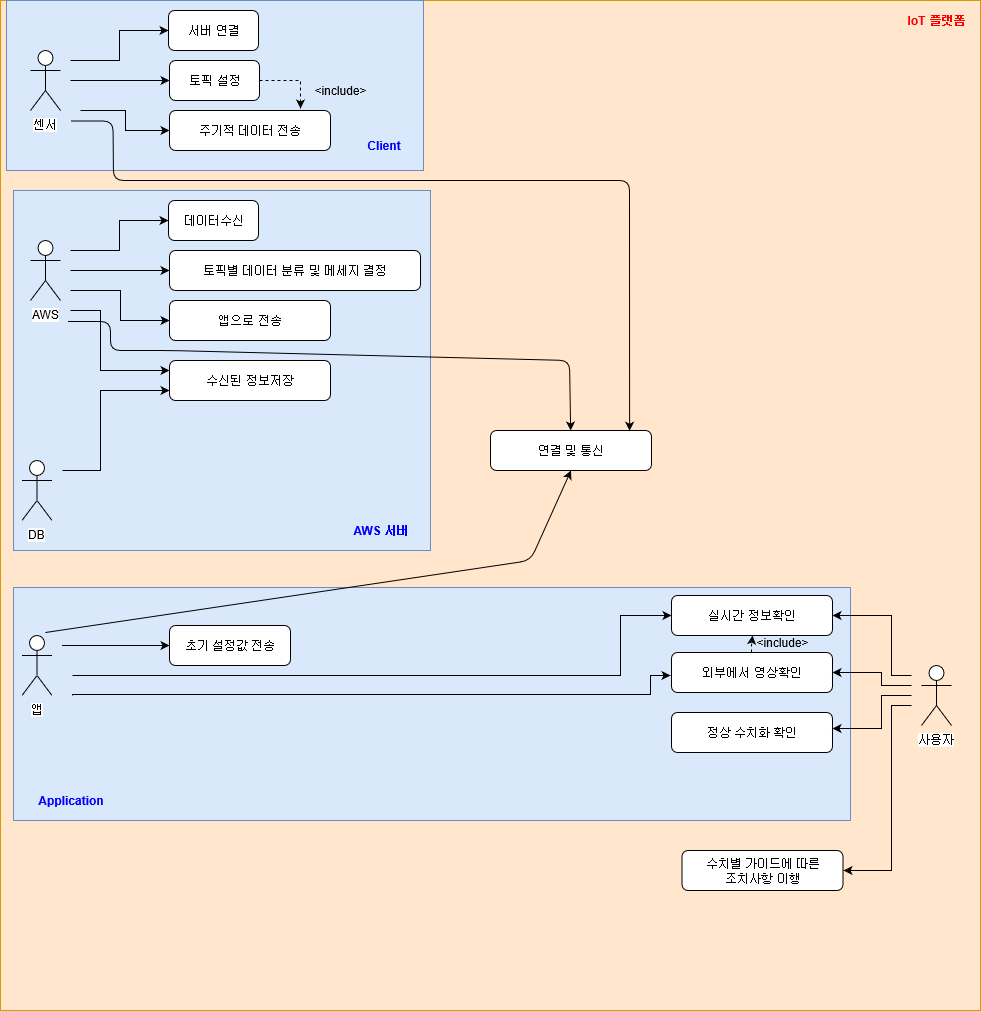

The diagram above was exported from draw.io. Its source (the exported page's mxGraphModel, read from the mxfile embedded in the PNG):
<mxGraphModel shadow="0" math="0" pageHeight="1169" pageWidth="827" pageScale="1" page="1" fold="1" arrows="1" connect="1" tooltips="1" guides="1" gridSize="10" grid="1" dy="713" dx="1384">
  <root>
    <mxCell id="0" />
    <mxCell id="1" parent="0" />
    <mxCell id="ZPXx2izmsT5YHMiZG8WK-56" value="" parent="1" vertex="1" style="rounded=0;whiteSpace=wrap;html=1;fillColor=#ffe6cc;strokeColor=#d79b00;">
      <mxGeometry as="geometry" height="1010" width="980" y="80" x="200" />
    </mxCell>
    <mxCell id="-2seNU-vBe0GVdS5KPZX-3" value="" parent="1" vertex="1" style="rounded=0;whiteSpace=wrap;html=1;fillColor=#dae8fc;strokeColor=#6c8ebf;">
      <mxGeometry as="geometry" height="233" width="837" y="667" x="213" />
    </mxCell>
    <mxCell id="-2seNU-vBe0GVdS5KPZX-4" value="Application" parent="1" vertex="1" style="text;html=1;strokeColor=none;fillColor=none;align=center;verticalAlign=middle;whiteSpace=wrap;rounded=0;fontColor=#0000FF;fontStyle=1">
      <mxGeometry as="geometry" height="20" width="80" y="870" x="230" />
    </mxCell>
    <mxCell id="-2seNU-vBe0GVdS5KPZX-1" value="" parent="1" vertex="1" style="rounded=0;whiteSpace=wrap;html=1;fillColor=#dae8fc;strokeColor=#6c8ebf;">
      <mxGeometry as="geometry" height="170" width="417" y="80" x="206" />
    </mxCell>
    <mxCell id="ZPXx2izmsT5YHMiZG8WK-59" value="" parent="1" vertex="1" style="rounded=0;whiteSpace=wrap;html=1;fillColor=#dae8fc;strokeColor=#6c8ebf;">
      <mxGeometry as="geometry" height="360" width="417" y="270" x="213" />
    </mxCell>
    <mxCell id="ZPXx2izmsT5YHMiZG8WK-60" value="AWS 서버" parent="1" vertex="1" style="text;html=1;strokeColor=none;fillColor=none;align=center;verticalAlign=middle;whiteSpace=wrap;rounded=0;fontColor=#0000FF;fontStyle=1">
      <mxGeometry as="geometry" height="20" width="80" y="600" x="540" />
    </mxCell>
    <mxCell id="ZPXx2izmsT5YHMiZG8WK-10" value="" parent="1" style="edgeStyle=orthogonalEdgeStyle;rounded=0;orthogonalLoop=1;jettySize=auto;html=1;entryX=0;entryY=0.5;entryDx=0;entryDy=0;" edge="1" target="ZPXx2izmsT5YHMiZG8WK-11">
      <mxGeometry as="geometry" relative="1">
        <mxPoint as="sourcePoint" y="140" x="270" />
        <mxPoint as="targetPoint" y="160" x="340" />
      </mxGeometry>
    </mxCell>
    <mxCell id="ZPXx2izmsT5YHMiZG8WK-1" value="센서" parent="1" vertex="1" style="shape=umlActor;verticalLabelPosition=bottom;labelBackgroundColor=#ffffff;verticalAlign=top;html=1;outlineConnect=0;">
      <mxGeometry as="geometry" height="60" width="30" y="130" x="230" />
    </mxCell>
    <mxCell id="ZPXx2izmsT5YHMiZG8WK-11" value="서버 연결" parent="1" vertex="1" style="rounded=1;whiteSpace=wrap;html=1;">
      <mxGeometry as="geometry" height="40" width="90" y="90" x="368" />
    </mxCell>
    <mxCell id="ZPXx2izmsT5YHMiZG8WK-16" value="" parent="1" style="edgeStyle=orthogonalEdgeStyle;rounded=0;orthogonalLoop=1;jettySize=auto;html=1;entryX=0;entryY=0.5;entryDx=0;entryDy=0;" edge="1" target="ZPXx2izmsT5YHMiZG8WK-12">
      <mxGeometry as="geometry" relative="1">
        <mxPoint as="sourcePoint" y="160" x="270" />
        <mxPoint as="targetPoint" y="200" x="330" />
      </mxGeometry>
    </mxCell>
    <mxCell id="ZPXx2izmsT5YHMiZG8WK-26" value="" parent="1" style="edgeStyle=orthogonalEdgeStyle;rounded=0;orthogonalLoop=1;jettySize=auto;html=1;dashed=1;" edge="1" source="ZPXx2izmsT5YHMiZG8WK-12">
      <mxGeometry as="geometry" relative="1">
        <mxPoint as="targetPoint" y="188" x="500" />
        <Array as="points">
          <mxPoint y="160" x="500" />
          <mxPoint y="188" x="500" />
        </Array>
      </mxGeometry>
    </mxCell>
    <mxCell id="ZPXx2izmsT5YHMiZG8WK-12" value="토픽 설정" parent="1" vertex="1" style="rounded=1;whiteSpace=wrap;html=1;">
      <mxGeometry as="geometry" height="40" width="90" y="140" x="369" />
    </mxCell>
    <mxCell id="ZPXx2izmsT5YHMiZG8WK-13" value="주기적 데이터 전송" parent="1" vertex="1" style="rounded=1;whiteSpace=wrap;html=1;">
      <mxGeometry as="geometry" height="40" width="161" y="190" x="369" />
    </mxCell>
    <mxCell id="ZPXx2izmsT5YHMiZG8WK-17" value="" parent="1" style="edgeStyle=orthogonalEdgeStyle;rounded=0;orthogonalLoop=1;jettySize=auto;html=1;entryX=0;entryY=0.5;entryDx=0;entryDy=0;" edge="1" target="ZPXx2izmsT5YHMiZG8WK-13">
      <mxGeometry as="geometry" relative="1">
        <mxPoint as="sourcePoint" y="190" x="280" />
        <mxPoint as="targetPoint" y="169.70588235294122" x="379.3529411764707" />
      </mxGeometry>
    </mxCell>
    <mxCell id="ZPXx2izmsT5YHMiZG8WK-27" value="&amp;lt;include&amp;gt;" parent="1" vertex="1" style="text;html=1;strokeColor=none;fillColor=none;align=center;verticalAlign=middle;whiteSpace=wrap;rounded=0;">
      <mxGeometry as="geometry" height="20" width="40" y="160" x="520" />
    </mxCell>
    <mxCell id="ZPXx2izmsT5YHMiZG8WK-29" value="" parent="1" style="edgeStyle=orthogonalEdgeStyle;rounded=0;orthogonalLoop=1;jettySize=auto;html=1;entryX=0;entryY=0.5;entryDx=0;entryDy=0;" edge="1" target="ZPXx2izmsT5YHMiZG8WK-31">
      <mxGeometry as="geometry" relative="1">
        <mxPoint as="sourcePoint" y="330" x="270" />
        <mxPoint as="targetPoint" y="350" x="340" />
      </mxGeometry>
    </mxCell>
    <mxCell id="ZPXx2izmsT5YHMiZG8WK-30" value="AWS" parent="1" vertex="1" style="shape=umlActor;verticalLabelPosition=bottom;labelBackgroundColor=#ffffff;verticalAlign=top;html=1;outlineConnect=0;">
      <mxGeometry as="geometry" height="60" width="30" y="320" x="230" />
    </mxCell>
    <mxCell id="ZPXx2izmsT5YHMiZG8WK-31" value="데이터수신" parent="1" vertex="1" style="rounded=1;whiteSpace=wrap;html=1;">
      <mxGeometry as="geometry" height="40" width="90" y="280" x="368" />
    </mxCell>
    <mxCell id="ZPXx2izmsT5YHMiZG8WK-32" value="" parent="1" style="edgeStyle=orthogonalEdgeStyle;rounded=0;orthogonalLoop=1;jettySize=auto;html=1;entryX=0;entryY=0.5;entryDx=0;entryDy=0;" edge="1" target="ZPXx2izmsT5YHMiZG8WK-34">
      <mxGeometry as="geometry" relative="1">
        <mxPoint as="sourcePoint" y="350" x="270" />
        <mxPoint as="targetPoint" y="390" x="330" />
      </mxGeometry>
    </mxCell>
    <mxCell id="ZPXx2izmsT5YHMiZG8WK-34" value="토픽별 데이터 분류 및 메세지 결정" parent="1" vertex="1" style="rounded=1;whiteSpace=wrap;html=1;">
      <mxGeometry as="geometry" height="40" width="251" y="330" x="369" />
    </mxCell>
    <mxCell id="ZPXx2izmsT5YHMiZG8WK-35" value="앱으로 전송" parent="1" vertex="1" style="rounded=1;whiteSpace=wrap;html=1;">
      <mxGeometry as="geometry" height="40" width="161" y="380" x="369" />
    </mxCell>
    <mxCell id="ZPXx2izmsT5YHMiZG8WK-36" value="" parent="1" style="edgeStyle=orthogonalEdgeStyle;rounded=0;orthogonalLoop=1;jettySize=auto;html=1;entryX=0;entryY=0.5;entryDx=0;entryDy=0;" edge="1" target="ZPXx2izmsT5YHMiZG8WK-35">
      <mxGeometry as="geometry" relative="1">
        <mxPoint as="sourcePoint" y="370" x="270" />
        <mxPoint as="targetPoint" y="359.7058823529412" x="379.3529411764707" />
      </mxGeometry>
    </mxCell>
    <mxCell id="ZPXx2izmsT5YHMiZG8WK-38" value="수신된 정보저장" parent="1" vertex="1" style="rounded=1;whiteSpace=wrap;html=1;">
      <mxGeometry as="geometry" height="40" width="161" y="440" x="369" />
    </mxCell>
    <mxCell id="ZPXx2izmsT5YHMiZG8WK-39" value="" parent="1" style="edgeStyle=orthogonalEdgeStyle;rounded=0;orthogonalLoop=1;jettySize=auto;html=1;" edge="1">
      <mxGeometry as="geometry" relative="1">
        <mxPoint as="sourcePoint" y="390" x="270" />
        <mxPoint as="targetPoint" y="450" x="369" />
        <Array as="points">
          <mxPoint y="390" x="300" />
          <mxPoint y="450" x="300" />
          <mxPoint y="450" x="369" />
        </Array>
      </mxGeometry>
    </mxCell>
    <mxCell id="ZPXx2izmsT5YHMiZG8WK-43" value="" parent="1" style="edgeStyle=orthogonalEdgeStyle;rounded=0;orthogonalLoop=1;jettySize=auto;html=1;entryX=0;entryY=0.75;entryDx=0;entryDy=0;" edge="1" target="ZPXx2izmsT5YHMiZG8WK-38">
      <mxGeometry as="geometry" relative="1">
        <mxPoint as="sourcePoint" y="550" x="261.5" />
        <mxPoint as="targetPoint" y="520" x="360" />
        <Array as="points">
          <mxPoint y="550" x="300" />
          <mxPoint y="470" x="300" />
        </Array>
      </mxGeometry>
    </mxCell>
    <mxCell id="ZPXx2izmsT5YHMiZG8WK-44" value="DB" parent="1" vertex="1" style="shape=umlActor;verticalLabelPosition=bottom;labelBackgroundColor=#ffffff;verticalAlign=top;html=1;outlineConnect=0;">
      <mxGeometry as="geometry" height="60" width="30" y="540" x="221.5" />
    </mxCell>
    <mxCell id="ZPXx2izmsT5YHMiZG8WK-46" value="" parent="1" style="edgeStyle=orthogonalEdgeStyle;rounded=0;orthogonalLoop=1;jettySize=auto;html=1;entryX=0;entryY=0.5;entryDx=0;entryDy=0;" edge="1" target="ZPXx2izmsT5YHMiZG8WK-48">
      <mxGeometry as="geometry" relative="1">
        <mxPoint as="sourcePoint" y="725" x="261.5" />
        <mxPoint as="targetPoint" y="745" x="331.5" />
      </mxGeometry>
    </mxCell>
    <mxCell id="ZPXx2izmsT5YHMiZG8WK-47" value="앱" parent="1" vertex="1" style="shape=umlActor;verticalLabelPosition=bottom;labelBackgroundColor=#ffffff;verticalAlign=top;html=1;outlineConnect=0;">
      <mxGeometry as="geometry" height="60" width="30" y="715" x="221.5" />
    </mxCell>
    <mxCell id="ZPXx2izmsT5YHMiZG8WK-48" value="초기 설정값 전송" parent="1" vertex="1" style="rounded=1;whiteSpace=wrap;html=1;">
      <mxGeometry as="geometry" height="40" width="121" y="705" x="369" />
    </mxCell>
    <mxCell id="ZPXx2izmsT5YHMiZG8WK-57" value="IoT 플랫폼" parent="1" vertex="1" style="text;html=1;strokeColor=none;fillColor=none;align=center;verticalAlign=middle;whiteSpace=wrap;rounded=0;fontColor=#FF0000;fontStyle=1">
      <mxGeometry as="geometry" height="20" width="80" y="90" x="1096" />
    </mxCell>
    <mxCell id="ZPXx2izmsT5YHMiZG8WK-73" value="" parent="1" style="edgeStyle=orthogonalEdgeStyle;rounded=0;orthogonalLoop=1;jettySize=auto;html=1;fontColor=#0000FF;entryX=1;entryY=0.5;entryDx=0;entryDy=0;" edge="1" target="ZPXx2izmsT5YHMiZG8WK-76">
      <mxGeometry as="geometry" relative="1">
        <mxPoint as="sourcePoint" y="755" x="1111" />
        <mxPoint as="targetPoint" y="775" x="1041" />
        <Array as="points">
          <mxPoint y="755" x="1091" />
          <mxPoint y="695" x="1091" />
        </Array>
      </mxGeometry>
    </mxCell>
    <mxCell id="ZPXx2izmsT5YHMiZG8WK-63" value="사용자" parent="1" vertex="1" style="shape=umlActor;verticalLabelPosition=bottom;labelBackgroundColor=#ffffff;verticalAlign=top;html=1;outlineConnect=0;">
      <mxGeometry as="geometry" height="60" width="30" y="745" x="1121" />
    </mxCell>
    <mxCell id="ZPXx2izmsT5YHMiZG8WK-76" value="실시간 정보확인" parent="1" vertex="1" style="rounded=1;whiteSpace=wrap;html=1;">
      <mxGeometry as="geometry" height="40" width="161" y="675" x="871" />
    </mxCell>
    <mxCell id="ZPXx2izmsT5YHMiZG8WK-90" value="" parent="1" style="edgeStyle=orthogonalEdgeStyle;rounded=0;orthogonalLoop=1;jettySize=auto;html=1;fontColor=#0000FF;entryX=0.5;entryY=1;entryDx=0;entryDy=0;dashed=1;" edge="1" target="ZPXx2izmsT5YHMiZG8WK-76" source="ZPXx2izmsT5YHMiZG8WK-77">
      <mxGeometry as="geometry" relative="1">
        <mxPoint as="targetPoint" y="652" x="951.4999999999998" />
        <Array as="points">
          <mxPoint y="725" x="951" />
          <mxPoint y="725" x="951" />
        </Array>
      </mxGeometry>
    </mxCell>
    <mxCell id="ZPXx2izmsT5YHMiZG8WK-77" value="외부에서 영상확인" parent="1" vertex="1" style="rounded=1;whiteSpace=wrap;html=1;">
      <mxGeometry as="geometry" height="40" width="161" y="732" x="871" />
    </mxCell>
    <mxCell id="ZPXx2izmsT5YHMiZG8WK-78" value="수치별 가이드에 따른&lt;br&gt;조치사항 이행" parent="1" vertex="1" style="rounded=1;whiteSpace=wrap;html=1;">
      <mxGeometry as="geometry" height="40" width="161" y="930" x="881.5" />
    </mxCell>
    <mxCell id="ZPXx2izmsT5YHMiZG8WK-79" value="정상 수치화 확인" parent="1" vertex="1" style="rounded=1;whiteSpace=wrap;html=1;">
      <mxGeometry as="geometry" height="40" width="161" y="792" x="871" />
    </mxCell>
    <mxCell id="ZPXx2izmsT5YHMiZG8WK-83" value="" parent="1" style="edgeStyle=orthogonalEdgeStyle;rounded=0;orthogonalLoop=1;jettySize=auto;html=1;fontColor=#0000FF;entryX=1;entryY=0.5;entryDx=0;entryDy=0;" edge="1" target="ZPXx2izmsT5YHMiZG8WK-77">
      <mxGeometry as="geometry" relative="1">
        <mxPoint as="sourcePoint" y="765" x="1111" />
        <mxPoint as="targetPoint" y="704.9655172413793" x="1042" />
        <Array as="points">
          <mxPoint y="765" x="1081" />
          <mxPoint y="752" x="1081" />
        </Array>
      </mxGeometry>
    </mxCell>
    <mxCell id="ZPXx2izmsT5YHMiZG8WK-86" value="" parent="1" style="edgeStyle=orthogonalEdgeStyle;rounded=0;orthogonalLoop=1;jettySize=auto;html=1;fontColor=#0000FF;entryX=1;entryY=0.5;entryDx=0;entryDy=0;" edge="1">
      <mxGeometry as="geometry" relative="1">
        <mxPoint as="sourcePoint" y="775" x="1111" />
        <mxPoint as="targetPoint" y="807.7068965517242" x="1032" />
        <Array as="points">
          <mxPoint y="775" x="1081" />
          <mxPoint y="807" x="1081" />
        </Array>
      </mxGeometry>
    </mxCell>
    <mxCell id="ZPXx2izmsT5YHMiZG8WK-87" value="" parent="1" style="edgeStyle=orthogonalEdgeStyle;rounded=0;orthogonalLoop=1;jettySize=auto;html=1;fontColor=#0000FF;entryX=1;entryY=0.5;entryDx=0;entryDy=0;" edge="1" target="ZPXx2izmsT5YHMiZG8WK-78">
      <mxGeometry as="geometry" relative="1">
        <mxPoint as="sourcePoint" y="785" x="1111" />
        <mxPoint as="targetPoint" y="864.8793103448276" x="1032" />
        <Array as="points">
          <mxPoint y="785" x="1091" />
          <mxPoint y="950" x="1091" />
        </Array>
      </mxGeometry>
    </mxCell>
    <mxCell id="ZPXx2izmsT5YHMiZG8WK-93" value="&amp;lt;include&amp;gt;" parent="1" vertex="1" style="text;html=1;strokeColor=none;fillColor=none;align=center;verticalAlign=middle;whiteSpace=wrap;rounded=0;">
      <mxGeometry as="geometry" height="20" width="40" y="712" x="961.8" />
    </mxCell>
    <mxCell id="ZPXx2izmsT5YHMiZG8WK-94" value="" parent="1" style="edgeStyle=orthogonalEdgeStyle;rounded=0;orthogonalLoop=1;jettySize=auto;html=1;entryX=0;entryY=0.5;entryDx=0;entryDy=0;" edge="1" target="ZPXx2izmsT5YHMiZG8WK-76">
      <mxGeometry as="geometry" relative="1">
        <mxPoint as="sourcePoint" y="755" x="272" />
        <mxPoint as="targetPoint" y="735.2857142857144" x="378.7142857142858" />
        <Array as="points">
          <mxPoint y="755" x="820" />
          <mxPoint y="695" x="820" />
        </Array>
      </mxGeometry>
    </mxCell>
    <mxCell id="ZPXx2izmsT5YHMiZG8WK-95" value="" parent="1" style="edgeStyle=orthogonalEdgeStyle;rounded=0;orthogonalLoop=1;jettySize=auto;html=1;" edge="1">
      <mxGeometry as="geometry" relative="1">
        <mxPoint as="sourcePoint" y="774.7857142857144" x="271.57142857142867" />
        <mxPoint as="targetPoint" y="755" x="870" />
        <Array as="points">
          <mxPoint y="774" x="272" />
          <mxPoint y="774" x="850" />
          <mxPoint y="755" x="850" />
        </Array>
      </mxGeometry>
    </mxCell>
    <mxCell id="-2seNU-vBe0GVdS5KPZX-2" value="Client" parent="1" vertex="1" style="text;html=1;strokeColor=none;fillColor=none;align=center;verticalAlign=middle;whiteSpace=wrap;rounded=0;fontColor=#0000FF;fontStyle=1">
      <mxGeometry as="geometry" height="20" width="80" y="215" x="543" />
    </mxCell>
    <mxCell id="-2seNU-vBe0GVdS5KPZX-10" value="연결 및 통신" parent="1" vertex="1" style="rounded=1;whiteSpace=wrap;html=1;">
      <mxGeometry as="geometry" height="40" width="161" y="510" x="690" />
    </mxCell>
    <mxCell id="-2seNU-vBe0GVdS5KPZX-11" value="" parent="1" style="endArrow=classic;html=1;entryX=0.5;entryY=1;entryDx=0;entryDy=0;" edge="1" target="-2seNU-vBe0GVdS5KPZX-10">
      <mxGeometry as="geometry" height="50" width="50" relative="1">
        <mxPoint as="sourcePoint" y="712" x="245" />
        <mxPoint as="targetPoint" y="662" x="295" />
        <Array as="points">
          <mxPoint y="640" x="730" />
        </Array>
      </mxGeometry>
    </mxCell>
    <mxCell id="-2seNU-vBe0GVdS5KPZX-12" value="" parent="1" style="endArrow=classic;html=1;" edge="1" target="-2seNU-vBe0GVdS5KPZX-10">
      <mxGeometry as="geometry" height="50" width="50" relative="1">
        <mxPoint as="sourcePoint" y="401" x="267.5" />
        <mxPoint as="targetPoint" y="239" x="793" />
        <Array as="points">
          <mxPoint y="401" x="310" />
          <mxPoint y="430" x="310" />
          <mxPoint y="430" x="370" />
          <mxPoint y="440" x="769" />
        </Array>
      </mxGeometry>
    </mxCell>
    <mxCell id="-2seNU-vBe0GVdS5KPZX-13" value="" parent="1" style="endArrow=classic;html=1;entryX=0.864;entryY=0.007;entryDx=0;entryDy=0;entryPerimeter=0;" edge="1" target="-2seNU-vBe0GVdS5KPZX-10">
      <mxGeometry as="geometry" height="50" width="50" relative="1">
        <mxPoint as="sourcePoint" y="200.5" x="270" />
        <mxPoint as="targetPoint" y="309.5" x="772.6666666666665" />
        <Array as="points">
          <mxPoint y="200.5" x="312.5" />
          <mxPoint y="260" x="313" />
          <mxPoint y="260" x="829" />
        </Array>
      </mxGeometry>
    </mxCell>
  </root>
</mxGraphModel>